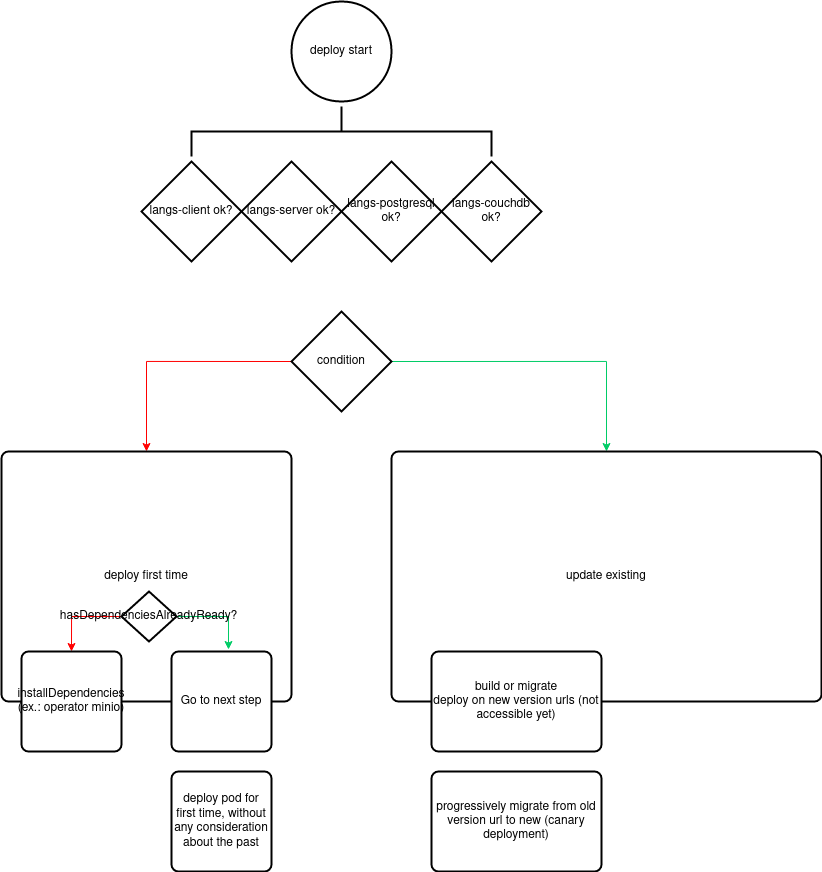

The diagram above was exported from draw.io. Its source (the exported page's mxGraphModel, read from the mxfile embedded in the PNG):
<mxGraphModel dx="2073" dy="1333" grid="0" gridSize="10" guides="1" tooltips="1" connect="1" arrows="1" fold="1" page="0" pageScale="1" pageWidth="850" pageHeight="1100" math="0" shadow="0">
  <root>
    <mxCell id="0" />
    <mxCell id="1" parent="0" />
    <mxCell id="2" value="deploy start" style="strokeWidth=2;html=1;shape=mxgraph.flowchart.start_2;whiteSpace=wrap;" vertex="1" parent="1">
      <mxGeometry x="390" y="1170" width="100" height="100" as="geometry" />
    </mxCell>
    <mxCell id="3" value="langs-client ok?" style="strokeWidth=2;html=1;shape=mxgraph.flowchart.decision;whiteSpace=wrap;" vertex="1" parent="1">
      <mxGeometry x="240" y="1330" width="100" height="100" as="geometry" />
    </mxCell>
    <mxCell id="4" value="langs-server ok?" style="strokeWidth=2;html=1;shape=mxgraph.flowchart.decision;whiteSpace=wrap;" vertex="1" parent="1">
      <mxGeometry x="340" y="1330" width="100" height="100" as="geometry" />
    </mxCell>
    <mxCell id="5" value="langs-postgresql ok?" style="strokeWidth=2;html=1;shape=mxgraph.flowchart.decision;whiteSpace=wrap;" vertex="1" parent="1">
      <mxGeometry x="440" y="1330" width="100" height="100" as="geometry" />
    </mxCell>
    <mxCell id="6" value="langs-couchdb ok?" style="strokeWidth=2;html=1;shape=mxgraph.flowchart.decision;whiteSpace=wrap;" vertex="1" parent="1">
      <mxGeometry x="540" y="1330" width="100" height="100" as="geometry" />
    </mxCell>
    <mxCell id="7" style="edgeStyle=orthogonalEdgeStyle;rounded=0;orthogonalLoop=1;jettySize=auto;html=1;exitX=0;exitY=0.5;exitDx=0;exitDy=0;exitPerimeter=0;entryX=0.5;entryY=0;entryDx=0;entryDy=0;strokeColor=#FF0000;" edge="1" source="9" target="10" parent="1">
      <mxGeometry relative="1" as="geometry" />
    </mxCell>
    <mxCell id="8" style="edgeStyle=orthogonalEdgeStyle;rounded=0;orthogonalLoop=1;jettySize=auto;html=1;exitX=1;exitY=0.5;exitDx=0;exitDy=0;exitPerimeter=0;entryX=0.5;entryY=0;entryDx=0;entryDy=0;strokeColor=#00CC66;" edge="1" source="9" target="17" parent="1">
      <mxGeometry relative="1" as="geometry" />
    </mxCell>
    <mxCell id="9" value="condition" style="strokeWidth=2;html=1;shape=mxgraph.flowchart.decision;whiteSpace=wrap;" vertex="1" parent="1">
      <mxGeometry x="390" y="1480" width="100" height="100" as="geometry" />
    </mxCell>
    <mxCell id="10" value="deploy first time" style="rounded=1;whiteSpace=wrap;html=1;absoluteArcSize=1;arcSize=14;strokeWidth=2;" vertex="1" parent="1">
      <mxGeometry x="100" y="1620" width="290" height="250" as="geometry" />
    </mxCell>
    <mxCell id="11" style="edgeStyle=orthogonalEdgeStyle;rounded=0;orthogonalLoop=1;jettySize=auto;html=1;exitX=0;exitY=0.5;exitDx=0;exitDy=0;exitPerimeter=0;entryX=0.5;entryY=0;entryDx=0;entryDy=0;strokeColor=#FF0000;" edge="1" source="13" target="14" parent="1">
      <mxGeometry relative="1" as="geometry" />
    </mxCell>
    <mxCell id="12" style="edgeStyle=orthogonalEdgeStyle;rounded=0;orthogonalLoop=1;jettySize=auto;html=1;exitX=1;exitY=0.5;exitDx=0;exitDy=0;exitPerimeter=0;entryX=0.57;entryY=-0.02;entryDx=0;entryDy=0;entryPerimeter=0;strokeColor=#00CC66;" edge="1" source="13" target="15" parent="1">
      <mxGeometry relative="1" as="geometry" />
    </mxCell>
    <mxCell id="13" value="hasDependenciesAlreadyReady?" style="strokeWidth=2;html=1;shape=mxgraph.flowchart.decision;whiteSpace=wrap;" vertex="1" parent="1">
      <mxGeometry x="220" y="1760" width="55" height="50" as="geometry" />
    </mxCell>
    <mxCell id="14" value="installDependencies (ex.: operator minio)" style="rounded=1;whiteSpace=wrap;html=1;absoluteArcSize=1;arcSize=14;strokeWidth=2;" vertex="1" parent="1">
      <mxGeometry x="120" y="1820" width="100" height="100" as="geometry" />
    </mxCell>
    <mxCell id="15" value="Go to next step" style="rounded=1;whiteSpace=wrap;html=1;absoluteArcSize=1;arcSize=14;strokeWidth=2;" vertex="1" parent="1">
      <mxGeometry x="270" y="1820" width="100" height="100" as="geometry" />
    </mxCell>
    <mxCell id="16" value="deploy pod for first time, without any consideration about the past" style="rounded=1;whiteSpace=wrap;html=1;absoluteArcSize=1;arcSize=14;strokeWidth=2;" vertex="1" parent="1">
      <mxGeometry x="270" y="1940" width="100" height="100" as="geometry" />
    </mxCell>
    <mxCell id="17" value="update existing" style="rounded=1;whiteSpace=wrap;html=1;absoluteArcSize=1;arcSize=14;strokeWidth=2;" vertex="1" parent="1">
      <mxGeometry x="490" y="1620" width="430" height="250" as="geometry" />
    </mxCell>
    <mxCell id="18" value="build or migrate&lt;br&gt;deploy on new version urls (not accessible yet)" style="rounded=1;whiteSpace=wrap;html=1;absoluteArcSize=1;arcSize=14;strokeWidth=2;" vertex="1" parent="1">
      <mxGeometry x="530" y="1820" width="170" height="100" as="geometry" />
    </mxCell>
    <mxCell id="19" value="progressively migrate from old version url to new (canary deployment)" style="rounded=1;whiteSpace=wrap;html=1;absoluteArcSize=1;arcSize=14;strokeWidth=2;" vertex="1" parent="1">
      <mxGeometry x="530" y="1940" width="170" height="100" as="geometry" />
    </mxCell>
    <mxCell id="20" value="" style="strokeWidth=2;html=1;shape=mxgraph.flowchart.annotation_2;align=left;labelPosition=right;pointerEvents=1;rotation=90;" vertex="1" parent="1">
      <mxGeometry x="415" y="1150" width="50" height="300" as="geometry" />
    </mxCell>
  </root>
</mxGraphModel>